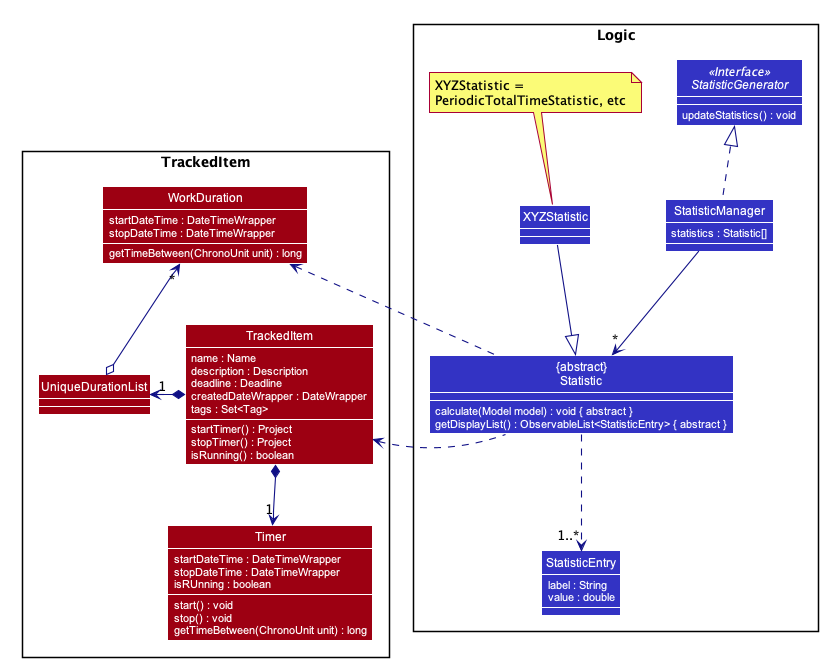

The diagram above was rendered by PlantUML. Its source (embedded in the PNG):
@startuml








skinparam BackgroundColor #FFFFFFF

skinparam Shadowing false

skinparam Class {
    FontColor #FFFFFF
    BorderThickness 1
    BorderColor #FFFFFF
    StereotypeFontColor #FFFFFF
    FontName Arial
}

skinparam Actor {
    BorderColor #000000
    Color #000000
    FontName Arial
}

skinparam Sequence {
    MessageAlign center
    BoxFontSize 15
    BoxPadding 0
    BoxFontColor #FFFFFF
    FontName Arial
}

skinparam Participant {
    FontColor #FFFFFFF
    Padding 20
}

skinparam ClassAttribute {
    FontColor #FFFFFF
    StereotypeFontColor #FFFFFF
    FontName Arial
}

skinparam MinClassWidth 50
skinparam ParticipantPadding 10
skinparam Shadowing false
skinparam DefaultTextAlignment center
skinparam packageStyle Rectangle

hide footbox
hide circle
skinparam arrowThickness 1.1
skinparam arrowColor #101086

package TrackedItem {
Class TrackedItem #9D0012 {
    name : Name
    description : Description
    deadline : Deadline
    createdDateWrapper : DateWrapper
    tags : Set<Tag>
    startTimer() : Project
    stopTimer() : Project
    isRunning() : boolean
}
Class Timer #9D0012 {
    startDateTime : DateTimeWrapper
    stopDateTime : DateTimeWrapper
    isRUnning : boolean
    start() : void
    stop() : void
    getTimeBetween(ChronoUnit unit) : long
}
Class UniqueDurationList #9D0012
Class WorkDuration #9D0012 {
    startDateTime : DateTimeWrapper
    stopDateTime : DateTimeWrapper
    getTimeBetween(ChronoUnit unit) : long
}

}

package Logic {

Interface StatisticGenerator <<Interface>> #3333C4 {
    updateStatistics() : void
}
Class StatisticManager #3333C4 {
    statistics : Statistic[]
}
Class XYZStatistic #3333C4
Class StatisticEntry #3333C4 {
    label : String
    value : double
}
Class "{abstract}\nStatistic" as Statistic #3333C4 {
    calculate(Model model) : void { abstract }
    getDisplayList() : ObservableList<StatisticEntry> { abstract }
}
note top of XYZStatistic: XYZStatistic = \nPeriodicTotalTimeStatistic, etc

}


StatisticManager .up.|> StatisticGenerator
StatisticManager --> "*" Statistic
Statistic ..> "1..*" StatisticEntry
XYZStatistic --|> Statistic

TrackedItem *-left-> "1" UniqueDurationList
TrackedItem *--> "1" Timer
UniqueDurationList o-up-> "*" WorkDuration

Statistic .left.> TrackedItem
Statistic .left.> WorkDuration



@enduml